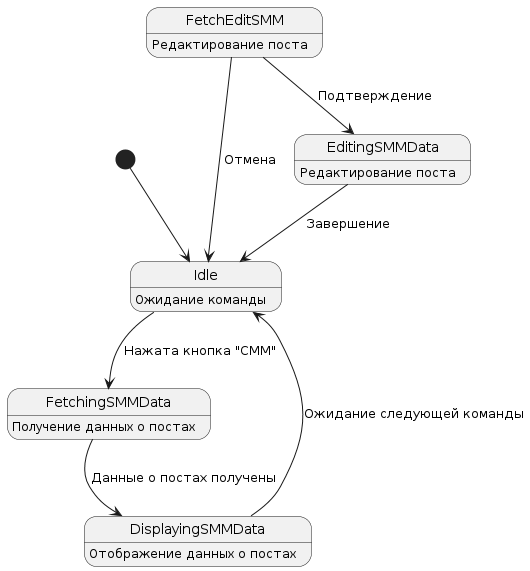

The diagram above was rendered by PlantUML. Its source (embedded in the PNG):
@startuml
[*] --> Idle

Idle : Ожидание команды
Idle --> FetchingSMMData : Нажата кнопка "СММ"
FetchingSMMData : Получение данных о постах
FetchingSMMData --> DisplayingSMMData : Данные о постах получены
DisplayingSMMData : Отображение данных о постах
DisplayingSMMData --> Idle : Ожидание следующей команды

FetchEditSMM : Редактирование поста
FetchEditSMM --> Idle : Отмена
FetchEditSMM --> EditingSMMData : Подтверждение

EditingSMMData : Редактирование поста
EditingSMMData --> Idle : Завершение
@enduml